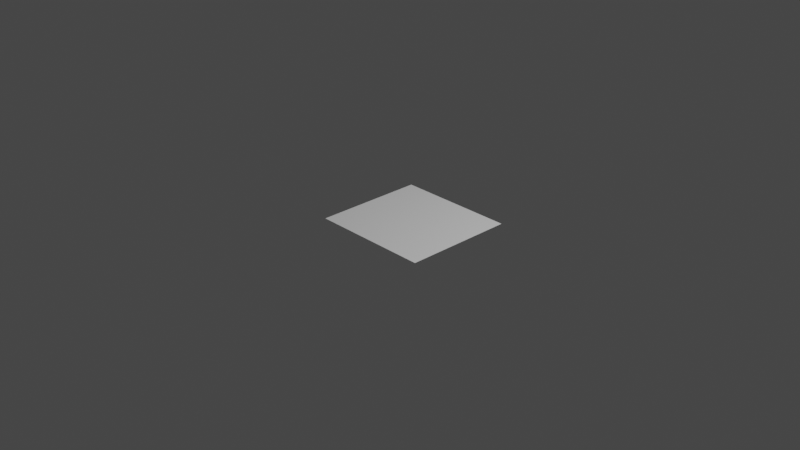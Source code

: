 # Source: grid.blend  (saved by Blender 3.5.4; exported with 4.5.12 LTS)
import bpy
from mathutils import Matrix  # noqa: F401  (used for matrix-valued properties, if any)

bpy.ops.wm.read_factory_settings(use_empty=True)
scene = bpy.context.scene
scene.name = 'Scene'

# ---- collections
col_collection = bpy.data.collections.new('Collection'); scene.collection.children.link(col_collection)

# ---- materials (node trees are filled in below, after node groups)
mat_material = bpy.data.materials.new('Material')
mat_material.alpha_threshold = 0.0
mat_material.use_transparent_shadow = False
mat_material.line_color = (0.0, 0.0, 0.0, 1.0)

# ---- node groups
ng_geometry_nodes = bpy.data.node_groups.new('Geometry Nodes', 'GeometryNodeTree')
_s = ng_geometry_nodes.interface.new_socket(name='Geometry', in_out='OUTPUT', socket_type='NodeSocketGeometry')
_s = ng_geometry_nodes.interface.new_socket(name='Geometry', in_out='INPUT', socket_type='NodeSocketGeometry')
ng_geometry_nodes.is_modifier = True
_N = ng_geometry_nodes.nodes; _L = ng_geometry_nodes.links
n0 = _N.new('GeometryNodeStoreNamedAttribute'); n0.name = 'Store Named Attribute'; n0.location = (-51, 60)
n0.data_type = 'FLOAT_VECTOR'
n0.domain = 'CORNER'
n0.inputs[2].default_value = 'uv_map'
n1 = _N.new('NodeGroupOutput'); n1.name = 'Group Output'; n1.location = (200, 0)
n2 = _N.new('GeometryNodeMeshGrid'); n2.name = 'Grid'; n2.location = (-76, 60)
n2.inputs[0].default_value = 1.3
n2.inputs[1].default_value = 1.2
n2.inputs[2].default_value = 6
n2.inputs[3].default_value = 4
_L.new(n0.outputs[0], n1.inputs[0])
_L.new(n2.outputs[0], n0.inputs[0])
_L.new(n2.outputs[1], n0.inputs[3])
n1.is_active_output = True

# ---- material node trees
mat_material.use_nodes = True; mat_material.node_tree.nodes.clear()
_N = mat_material.node_tree.nodes; _L = mat_material.node_tree.links
n0 = _N.new('ShaderNodeOutputMaterial'); n0.name = 'Material Output'; n0.location = (300, 300)
n1 = _N.new('ShaderNodeBsdfPrincipled'); n1.name = 'Principled BSDF'; n1.location = (10, 300)
n1.distribution = 'GGX'
n1.subsurface_method = 'BURLEY'
n1.inputs[2].default_value = 0.4
n1.inputs[3].default_value = 1.45
n1.inputs[27].default_value = (0.0, 0.0, 0.0, 1.0)
n1.inputs[28].default_value = 1.0
_L.new(n1.outputs[0], n0.inputs[0])
n0.is_active_output = True

# ---- world
world_world = bpy.data.worlds.new('World'); scene.world = world_world
world_world.use_nodes = True; world_world.node_tree.nodes.clear()
_N = world_world.node_tree.nodes; _L = world_world.node_tree.links
n0 = _N.new('ShaderNodeOutputWorld'); n0.name = 'World Output'; n0.location = (300, 300)
n1 = _N.new('ShaderNodeBackground'); n1.name = 'Background'; n1.location = (10, 300)
n1.inputs[0].default_value = (0.05088, 0.05088, 0.05088, 1.0)
_L.new(n1.outputs[0], n0.inputs[0])
n0.is_active_output = True
world_world.color = (0.05088, 0.05088, 0.05088)
world_world.use_sun_shadow = False
world_world.sun_shadow_jitter_overblur = 0.0

# ---- cameras
cam_camera = bpy.data.cameras.new('Camera')
cam_camera.clip_end = 100.0
cam_camera.ortho_scale = 7.314

# ---- lights
light_light = bpy.data.lights.new('Light', 'POINT')
light_light.transmission_factor = 0.0
light_light.energy = 1000.0
light_light.shadow_soft_size = 0.1
light_light.shadow_maximum_resolution = 0.006
light_light.use_absolute_resolution = True

# ---- meshes
me_cube = bpy.data.meshes.new('Cube')
me_cube.from_pydata([(1.0, 1.0, 1.0), (1.0, 1.0, -1.0), (1.0, -1.0, 1.0), (1.0, -1.0, -1.0), (-1.0, 1.0, 1.0), (-1.0, 1.0, -1.0), (-1.0, -1.0, 1.0), (-1.0, -1.0, -1.0)], [], [(0, 4, 6, 2), (3, 2, 6, 7), (7, 6, 4, 5), (5, 1, 3, 7), (1, 0, 2, 3), (5, 4, 0, 1)])
_uv = me_cube.uv_layers.new(name='UVMap')
_uv.uv.foreach_set('vector', [0.625, 0.5, 0.875, 0.5, 0.875, 0.75, 0.625, 0.75, 0.375, 0.75, 0.625, 0.75, 0.625, 1.0, 0.375, 1.0, 0.375, 0.0, 0.625, 0.0, 0.625, 0.25, 0.375, 0.25, 0.125, 0.5, 0.375, 0.5, 0.375, 0.75, 0.125, 0.75, 0.375, 0.5, 0.625, 0.5, 0.625, 0.75, 0.375, 0.75, 0.375, 0.25, 0.625, 0.25, 0.625, 0.5, 0.375, 0.5])
me_cube.materials.append(mat_material)
me_cube.use_remesh_preserve_volume = False
me_cube.use_remesh_preserve_attributes = False
me_cube.use_mirror_vertex_groups = False
me_cube.update()
me_cube_001 = bpy.data.meshes.new('Cube.001')
me_cube_001.from_pydata([(-0.65, -0.6, 0.0), (-0.65, -0.2, 0.0), (-0.65, 0.2, 0.0), (-0.65, 0.6, 0.0), (-0.39, -0.6, 0.0), (-0.39, -0.2, 0.0), (-0.39, 0.2, 0.0), (-0.39, 0.6, 0.0), (-0.13, -0.6, 0.0), (-0.13, -0.2, 0.0), (-0.13, 0.2, 0.0), (-0.13, 0.6, 0.0), (0.13, -0.6, 0.0), (0.13, -0.2, 0.0), (0.13, 0.2, 0.0), (0.13, 0.6, 0.0), (0.39, -0.6, 0.0), (0.39, -0.2, 0.0), (0.39, 0.2, 0.0), (0.39, 0.6, 0.0), (0.65, -0.6, 0.0), (0.65, -0.2, 0.0), (0.65, 0.2, 0.0), (0.65, 0.6, 0.0)], [], [(0, 4, 5, 1), (1, 5, 6, 2), (2, 6, 7, 3), (4, 8, 9, 5), (5, 9, 10, 6), (6, 10, 11, 7), (8, 12, 13, 9), (9, 13, 14, 10), (10, 14, 15, 11), (12, 16, 17, 13), (13, 17, 18, 14), (14, 18, 19, 15), (16, 20, 21, 17), (17, 21, 22, 18), (18, 22, 23, 19)])
me_cube_001.materials.append(None)
me_cube_001.update()

# ---- objects
ob_test_object = bpy.data.objects.new('test_object', me_cube)
ob_light = bpy.data.objects.new('Light', light_light)
ob_camera = bpy.data.objects.new('Camera', cam_camera)
ob_expected_object = bpy.data.objects.new('expected_object', me_cube_001)

# ---- transforms, parenting, visibility, modifiers, constraints
ob_test_object.location = (0.1723, 0.02781, 0.02575)
ob_test_object.lock_rotations_4d = False
ob_test_object.empty_display_type = 'ARROWS'
ob_test_object.lineart.crease_threshold = 0.0
_m = ob_test_object.modifiers.new('GeometryNodes', 'NODES')
_m.node_group = ng_geometry_nodes
ob_light.location = (4.076, 1.005, 5.904)
ob_light.rotation_euler = (0.6503, 0.05522, 1.866)
ob_light.lock_rotations_4d = False
ob_light.empty_display_type = 'ARROWS'
ob_light.color = (0.0, 0.0, 0.0, 0.0)
ob_light.lineart.crease_threshold = 0.0
ob_camera.location = (7.359, -6.926, 4.958)
ob_camera.rotation_euler = (1.109, 0.0, 0.8149)
ob_camera.lock_rotations_4d = False
ob_camera.empty_display_type = 'ARROWS'
ob_camera.color = (0.0, 0.0, 0.0, 0.0)
ob_camera.display_type = 'WIRE'
ob_camera.lineart.crease_threshold = 0.0
ob_expected_object.location = (0.1723, 10.03, 0.02575)
ob_expected_object.lock_rotations_4d = False
ob_expected_object.empty_display_type = 'ARROWS'
ob_expected_object.lineart.crease_threshold = 0.0

# ---- collection membership
col_collection.objects.link(ob_test_object)
col_collection.objects.link(ob_light)
col_collection.objects.link(ob_camera)
col_collection.objects.link(ob_expected_object)

# ---- scene / render settings (as saved in the file)
scene.camera = ob_camera
scene.frame_start = 1; scene.frame_end = 250; scene.frame_set(1)
scene.render.engine = 'BLENDER_EEVEE_NEXT'
scene.cycles.use_denoising = False
scene.cycles.samples = 128
scene.cycles.sampling_pattern = 'TABULATED_SOBOL'
scene.cycles.use_adaptive_sampling = False
scene.view_settings.view_transform = 'Filmic'
bpy.context.view_layer.update()
